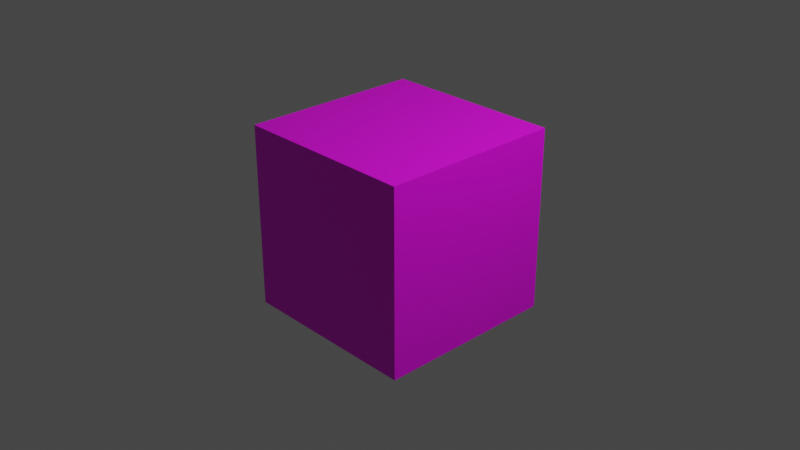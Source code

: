 # Source: untitled.blend  (saved by Blender 2.90.8; exported with 4.5.12 LTS)
import bpy
from mathutils import Matrix  # noqa: F401  (used for matrix-valued properties, if any)

bpy.ops.wm.read_factory_settings(use_empty=True)
scene = bpy.context.scene
scene.name = 'Scene'

# ---- collections
col_collection = bpy.data.collections.new('Collection'); scene.collection.children.link(col_collection)

# ---- images (referenced by path relative to the original .blend; pixels are not part of the script)
import os
ASSET_DIR = os.environ.get("B2B_ASSET_DIR", "")  # directory of the original .blend (textures are referenced by path, not embedded)
HERE = os.path.dirname(os.path.abspath(__file__))  # packed textures are extracted next to this script under _unpacked/

def load_image(name, relpath, width, height, colorspace="sRGB"):
    """Load a texture the original file referenced (path relative to the .blend, or extracted next to this script)."""
    p = next((c for c in (os.path.join(HERE, relpath), os.path.join(ASSET_DIR, relpath)) if relpath and os.path.exists(c)), "")
    if p:
        img = bpy.data.images.load(p, check_existing=True)
        img.name = name
    else:  # same state as the original file: an image datablock whose file is absent (Cycles renders it pink)
        img = bpy.data.images.new(name, width, height)
        img.source = "FILE"
        img.filepath = "//" + (relpath or name)
    img.colorspace_settings.name = colorspace
    return img
img_363_jpg = load_image('363.jpg', '363.jpg', 1024, 1024, 'sRGB')

# ---- materials (node trees are filled in below, after node groups)
mat_material_001 = bpy.data.materials.new('Material.001')
mat_material_001.use_transparent_shadow = False

# ---- material node trees
mat_material_001.use_nodes = True; mat_material_001.node_tree.nodes.clear()
_N = mat_material_001.node_tree.nodes; _L = mat_material_001.node_tree.links
n0 = _N.new('ShaderNodeOutputMaterial'); n0.name = 'Material Output'; n0.location = (300, 300)
n1 = _N.new('ShaderNodeBsdfPrincipled'); n1.name = 'Principled BSDF'; n1.location = (10, 300)
n1.distribution = 'GGX'
n1.subsurface_method = 'BURLEY'
n1.inputs[3].default_value = 1.45
n1.inputs[27].default_value = (0.0, 0.0, 0.0, 1.0)
n1.inputs[28].default_value = 1.0
n2 = _N.new('ShaderNodeTexImage'); n2.name = 'Image Texture'; n2.location = (-322, 244)
n2.image = img_363_jpg
n3 = _N.new('ShaderNodeMapping'); n3.name = 'Mapping'; n3.location = (-612, 255)
n3.width = 240
n4 = _N.new('ShaderNodeTexCoord'); n4.name = 'Texture Coordinate'; n4.location = (-822, 238)
_L.new(n1.outputs[0], n0.inputs[0])
_L.new(n2.outputs[0], n1.inputs[0])
_L.new(n3.outputs[0], n2.inputs[0])
_L.new(n4.outputs[2], n3.inputs[0])
n0.is_active_output = True

# ---- world
world_world = bpy.data.worlds.new('World'); scene.world = world_world
world_world.use_nodes = True; world_world.node_tree.nodes.clear()
_N = world_world.node_tree.nodes; _L = world_world.node_tree.links
n0 = _N.new('ShaderNodeOutputWorld'); n0.name = 'World Output'; n0.location = (300, 300)
n1 = _N.new('ShaderNodeBackground'); n1.name = 'Background'; n1.location = (10, 300)
n1.inputs[0].default_value = (0.05088, 0.05088, 0.05088, 1.0)
_L.new(n1.outputs[0], n0.inputs[0])
n0.is_active_output = True
world_world.color = (0.05088, 0.05088, 0.05088)
world_world.use_sun_shadow = False
world_world.sun_shadow_jitter_overblur = 0.0

# ---- cameras
cam_camera = bpy.data.cameras.new('Camera')
cam_camera.clip_end = 100.0
cam_camera.ortho_scale = 7.314

# ---- lights
light_light = bpy.data.lights.new('Light', 'POINT')
light_light.transmission_factor = 0.0
light_light.energy = 1000.0
light_light.shadow_soft_size = 0.1
light_light.shadow_maximum_resolution = 0.006
light_light.use_absolute_resolution = True

# ---- meshes
me_cube = bpy.data.meshes.new('Cube')
me_cube.from_pydata([(1.0, 1.0, 1.0), (1.0, 1.0, -1.0), (1.0, -1.0, 1.0), (1.0, -1.0, -1.0), (-1.0, 1.0, 1.0), (-1.0, 1.0, -1.0), (-1.0, -1.0, 1.0), (-1.0, -1.0, -1.0)], [], [(0, 4, 6, 2), (3, 2, 6, 7), (7, 6, 4, 5), (5, 1, 3, 7), (1, 0, 2, 3), (5, 4, 0, 1)])
_uv = me_cube.uv_layers.new(name='UVMap')
_uv.uv.foreach_set('vector', [0.3333, 0.6667, 0.3333, 1.0, 4.967e-08, 1.0, 0.0, 0.6667, 0.663, 0.7625, 0.5287, 0.7558, 0.5354, 0.5171, 0.6697, 0.5238, 0.6667, 0.3333, 0.3333, 0.3333, 0.3333, 3.974e-08, 0.6667, 0.0, 1.0, 0.3333, 0.6667, 0.3333, 0.6667, 2.98e-08, 1.0, 0.0, 0.3333, 0.3333, 1.291e-07, 0.3333, 0.0, 8.941e-08, 0.3333, 0.0, 0.3333, 0.6667, 3.974e-08, 0.6667, 0.0, 0.3333, 0.3333, 0.3333])
me_cube.materials.append(mat_material_001)
me_cube.use_remesh_preserve_volume = False
me_cube.use_remesh_preserve_attributes = False
me_cube.use_mirror_vertex_groups = False
me_cube.update()

# ---- objects
ob_cube = bpy.data.objects.new('Cube', me_cube)
ob_light = bpy.data.objects.new('Light', light_light)
ob_camera = bpy.data.objects.new('Camera', cam_camera)

# ---- transforms, parenting, visibility, modifiers, constraints
ob_cube.location = (0.0, 0.0, 0.0)
ob_cube.lock_rotations_4d = False
ob_cube.empty_display_type = 'ARROWS'
ob_cube.lineart.crease_threshold = 0.0
ob_light.location = (4.076, 1.005, 5.904)
ob_light.rotation_euler = (0.6503, 0.05522, 1.866)
ob_light.lock_rotations_4d = False
ob_light.empty_display_type = 'ARROWS'
ob_light.color = (0.0, 0.0, 0.0, 0.0)
ob_light.lineart.crease_threshold = 0.0
ob_camera.location = (7.359, -6.926, 4.958)
ob_camera.rotation_euler = (1.109, 0.0, 0.8149)
ob_camera.lock_rotations_4d = False
ob_camera.empty_display_type = 'ARROWS'
ob_camera.color = (0.0, 0.0, 0.0, 0.0)
ob_camera.display_type = 'WIRE'
ob_camera.lineart.crease_threshold = 0.0

# ---- collection membership
col_collection.objects.link(ob_cube)
col_collection.objects.link(ob_light)
col_collection.objects.link(ob_camera)

# ---- scene / render settings (as saved in the file)
scene.camera = ob_camera
scene.frame_start = 1; scene.frame_end = 250; scene.frame_set(0)
scene.render.engine = 'BLENDER_EEVEE_NEXT'
scene.cycles.use_denoising = False
scene.cycles.samples = 128
scene.cycles.sampling_pattern = 'TABULATED_SOBOL'
scene.cycles.use_adaptive_sampling = False
scene.cycles.use_light_tree = False
scene.view_settings.view_transform = 'Filmic'
bpy.context.view_layer.update()
